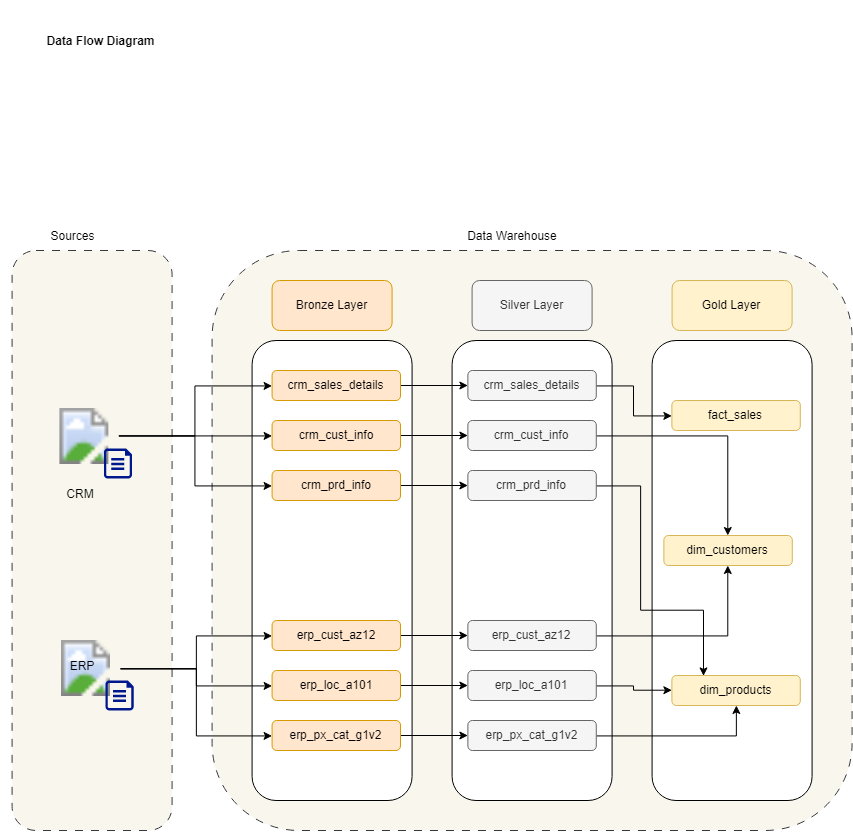

The diagram above was exported from draw.io. Its source (the exported page's mxGraphModel, read from the mxfile embedded in the PNG):
<mxGraphModel dx="1417" dy="1036" grid="1" gridSize="10" guides="1" tooltips="1" connect="1" arrows="1" fold="1" page="1" pageScale="1" pageWidth="827" pageHeight="1169" math="0" shadow="0">
  <root>
    <mxCell id="0" />
    <mxCell id="1" parent="0" />
    <mxCell id="8uW3SAMxL_3hbN0VcT1W-3" value=" " style="rounded=1;whiteSpace=wrap;html=1;dashed=1;dashPattern=8 8;fillColor=#f9f7ed;strokeColor=#36393d;" parent="1" vertex="1">
      <mxGeometry x="491.59000000000003" y="320" width="640" height="580" as="geometry" />
    </mxCell>
    <mxCell id="LRTqEprVbh9IcZ3IDabl-1" value="Bronze Layer" style="rounded=1;whiteSpace=wrap;html=1;fillColor=#ffe6cc;strokeColor=#d79b00;" parent="1" vertex="1">
      <mxGeometry x="551.5899999999999" y="350" width="120" height="50" as="geometry" />
    </mxCell>
    <mxCell id="LRTqEprVbh9IcZ3IDabl-2" value="Silver Layer" style="rounded=1;whiteSpace=wrap;html=1;fillColor=#f5f5f5;fontColor=#333333;strokeColor=#666666;" parent="1" vertex="1">
      <mxGeometry x="751.5899999999999" y="350" width="120" height="50" as="geometry" />
    </mxCell>
    <mxCell id="LRTqEprVbh9IcZ3IDabl-3" value="Gold Layer" style="rounded=1;whiteSpace=wrap;html=1;fillColor=#fff2cc;strokeColor=#d6b656;" parent="1" vertex="1">
      <mxGeometry x="951.59" y="350" width="120" height="50" as="geometry" />
    </mxCell>
    <mxCell id="LRTqEprVbh9IcZ3IDabl-4" value="" style="rounded=1;whiteSpace=wrap;html=1;" parent="1" vertex="1">
      <mxGeometry x="531.59" y="410" width="160" height="460" as="geometry" />
    </mxCell>
    <mxCell id="LRTqEprVbh9IcZ3IDabl-5" value="" style="rounded=1;whiteSpace=wrap;html=1;" parent="1" vertex="1">
      <mxGeometry x="731.5899999999999" y="410" width="160" height="460" as="geometry" />
    </mxCell>
    <mxCell id="LRTqEprVbh9IcZ3IDabl-6" value="" style="rounded=1;whiteSpace=wrap;html=1;" parent="1" vertex="1">
      <mxGeometry x="931.59" y="410" width="160" height="460" as="geometry" />
    </mxCell>
    <mxCell id="8uW3SAMxL_3hbN0VcT1W-2" value=" " style="rounded=1;whiteSpace=wrap;html=1;dashed=1;dashPattern=8 8;fillColor=#f9f7ed;strokeColor=#36393d;" parent="1" vertex="1">
      <mxGeometry x="291.59" y="320" width="160" height="580" as="geometry" />
    </mxCell>
    <mxCell id="8uW3SAMxL_3hbN0VcT1W-4" value="Data Warehouse" style="text;html=1;whiteSpace=wrap;strokeColor=none;fillColor=none;align=center;verticalAlign=middle;rounded=0;" parent="1" vertex="1">
      <mxGeometry x="731.5899999999999" y="290" width="120" height="30" as="geometry" />
    </mxCell>
    <mxCell id="8uW3SAMxL_3hbN0VcT1W-5" value="Sources" style="text;html=1;whiteSpace=wrap;strokeColor=none;fillColor=none;align=center;verticalAlign=middle;rounded=0;" parent="1" vertex="1">
      <mxGeometry x="291.59" y="290" width="120" height="30" as="geometry" />
    </mxCell>
    <mxCell id="8uW3SAMxL_3hbN0VcT1W-16" value="" style="group" parent="1" connectable="0" vertex="1">
      <mxGeometry x="329.39" y="478" width="82.2" height="100" as="geometry" />
    </mxCell>
    <mxCell id="8uW3SAMxL_3hbN0VcT1W-10" value="" style="group" parent="8uW3SAMxL_3hbN0VcT1W-16" connectable="0" vertex="1">
      <mxGeometry width="82.2" height="70" as="geometry" />
    </mxCell>
    <mxCell id="8uW3SAMxL_3hbN0VcT1W-8" value="" style="image;aspect=fixed;html=1;points=[];align=center;fontSize=12;image=img/lib/azure2/general/Folder_Blank.svg;" parent="8uW3SAMxL_3hbN0VcT1W-10" vertex="1">
      <mxGeometry width="69" height="56.00000000000001" as="geometry" />
    </mxCell>
    <mxCell id="8uW3SAMxL_3hbN0VcT1W-9" value="" style="sketch=0;aspect=fixed;pointerEvents=1;shadow=0;dashed=0;html=1;strokeColor=none;labelPosition=center;verticalLabelPosition=bottom;verticalAlign=top;align=center;fillColor=#00188D;shape=mxgraph.azure.file" parent="8uW3SAMxL_3hbN0VcT1W-10" vertex="1">
      <mxGeometry x="54" y="40" width="28.2" height="30" as="geometry" />
    </mxCell>
    <mxCell id="8uW3SAMxL_3hbN0VcT1W-14" value="CRM" style="text;html=1;whiteSpace=wrap;strokeColor=none;fillColor=none;align=center;verticalAlign=middle;rounded=0;container=1;" parent="8uW3SAMxL_3hbN0VcT1W-16" vertex="1">
      <mxGeometry y="70" width="60" height="30" as="geometry" />
    </mxCell>
    <mxCell id="KXyKpbqvGfrei0OuJGW5-2" value="Data Flow Diagram" style="text;html=1;whiteSpace=wrap;strokeColor=none;fillColor=none;align=center;verticalAlign=middle;rounded=0;fontStyle=1" parent="1" vertex="1">
      <mxGeometry x="280" y="70" width="200" height="80" as="geometry" />
    </mxCell>
    <mxCell id="IVJLYQgz2cEetVgBUqrT-15" style="edgeStyle=orthogonalEdgeStyle;rounded=0;orthogonalLoop=1;jettySize=auto;html=1;" parent="1" source="KXyKpbqvGfrei0OuJGW5-4" target="IVJLYQgz2cEetVgBUqrT-7" edge="1">
      <mxGeometry relative="1" as="geometry" />
    </mxCell>
    <mxCell id="KXyKpbqvGfrei0OuJGW5-4" value="crm_sales_details" style="rounded=1;whiteSpace=wrap;html=1;fillColor=#ffe6cc;strokeColor=#d79b00;" parent="1" vertex="1">
      <mxGeometry x="551.59" y="440" width="128.41" height="30" as="geometry" />
    </mxCell>
    <mxCell id="IVJLYQgz2cEetVgBUqrT-16" style="edgeStyle=orthogonalEdgeStyle;rounded=0;orthogonalLoop=1;jettySize=auto;html=1;" parent="1" source="KXyKpbqvGfrei0OuJGW5-5" target="IVJLYQgz2cEetVgBUqrT-8" edge="1">
      <mxGeometry relative="1" as="geometry" />
    </mxCell>
    <mxCell id="KXyKpbqvGfrei0OuJGW5-5" value="crm_cust_info" style="rounded=1;whiteSpace=wrap;html=1;fillColor=#ffe6cc;strokeColor=#d79b00;" parent="1" vertex="1">
      <mxGeometry x="551.59" y="490" width="128.41" height="30" as="geometry" />
    </mxCell>
    <mxCell id="IVJLYQgz2cEetVgBUqrT-17" style="edgeStyle=orthogonalEdgeStyle;rounded=0;orthogonalLoop=1;jettySize=auto;html=1;" parent="1" source="KXyKpbqvGfrei0OuJGW5-6" target="IVJLYQgz2cEetVgBUqrT-9" edge="1">
      <mxGeometry relative="1" as="geometry" />
    </mxCell>
    <mxCell id="KXyKpbqvGfrei0OuJGW5-6" value="crm_prd_info" style="rounded=1;whiteSpace=wrap;html=1;fillColor=#ffe6cc;strokeColor=#d79b00;" parent="1" vertex="1">
      <mxGeometry x="551.59" y="540" width="128.41" height="30" as="geometry" />
    </mxCell>
    <mxCell id="KXyKpbqvGfrei0OuJGW5-7" style="edgeStyle=orthogonalEdgeStyle;rounded=0;orthogonalLoop=1;jettySize=auto;html=1;" parent="1" source="8uW3SAMxL_3hbN0VcT1W-8" target="KXyKpbqvGfrei0OuJGW5-5" edge="1">
      <mxGeometry relative="1" as="geometry" />
    </mxCell>
    <mxCell id="KXyKpbqvGfrei0OuJGW5-8" style="edgeStyle=orthogonalEdgeStyle;rounded=0;orthogonalLoop=1;jettySize=auto;html=1;entryX=0;entryY=0.5;entryDx=0;entryDy=0;" parent="1" source="8uW3SAMxL_3hbN0VcT1W-8" target="KXyKpbqvGfrei0OuJGW5-6" edge="1">
      <mxGeometry relative="1" as="geometry" />
    </mxCell>
    <mxCell id="KXyKpbqvGfrei0OuJGW5-9" style="edgeStyle=orthogonalEdgeStyle;rounded=0;orthogonalLoop=1;jettySize=auto;html=1;entryX=0;entryY=0.5;entryDx=0;entryDy=0;" parent="1" source="8uW3SAMxL_3hbN0VcT1W-8" target="KXyKpbqvGfrei0OuJGW5-4" edge="1">
      <mxGeometry relative="1" as="geometry" />
    </mxCell>
    <mxCell id="IVJLYQgz2cEetVgBUqrT-18" style="edgeStyle=orthogonalEdgeStyle;rounded=0;orthogonalLoop=1;jettySize=auto;html=1;" parent="1" source="KXyKpbqvGfrei0OuJGW5-10" target="IVJLYQgz2cEetVgBUqrT-10" edge="1">
      <mxGeometry relative="1" as="geometry" />
    </mxCell>
    <mxCell id="KXyKpbqvGfrei0OuJGW5-10" value="erp_cust_az12" style="rounded=1;whiteSpace=wrap;html=1;fillColor=#ffe6cc;strokeColor=#d79b00;" parent="1" vertex="1">
      <mxGeometry x="551.59" y="690" width="128.41" height="30" as="geometry" />
    </mxCell>
    <mxCell id="IVJLYQgz2cEetVgBUqrT-19" style="edgeStyle=orthogonalEdgeStyle;rounded=0;orthogonalLoop=1;jettySize=auto;html=1;" parent="1" source="KXyKpbqvGfrei0OuJGW5-11" target="IVJLYQgz2cEetVgBUqrT-11" edge="1">
      <mxGeometry relative="1" as="geometry" />
    </mxCell>
    <mxCell id="KXyKpbqvGfrei0OuJGW5-11" value="erp_loc_a101" style="rounded=1;whiteSpace=wrap;html=1;fillColor=#ffe6cc;strokeColor=#d79b00;" parent="1" vertex="1">
      <mxGeometry x="551.59" y="740" width="128.41" height="30" as="geometry" />
    </mxCell>
    <mxCell id="IVJLYQgz2cEetVgBUqrT-20" style="edgeStyle=orthogonalEdgeStyle;rounded=0;orthogonalLoop=1;jettySize=auto;html=1;" parent="1" source="KXyKpbqvGfrei0OuJGW5-12" target="IVJLYQgz2cEetVgBUqrT-12" edge="1">
      <mxGeometry relative="1" as="geometry" />
    </mxCell>
    <mxCell id="KXyKpbqvGfrei0OuJGW5-12" value="erp_px_cat_g1v2" style="rounded=1;whiteSpace=wrap;html=1;fillColor=#ffe6cc;strokeColor=#d79b00;" parent="1" vertex="1">
      <mxGeometry x="551.59" y="790" width="128.41" height="30" as="geometry" />
    </mxCell>
    <mxCell id="8uW3SAMxL_3hbN0VcT1W-11" value="" style="group" parent="1" connectable="0" vertex="1">
      <mxGeometry x="331" y="710" width="82.2" height="70" as="geometry" />
    </mxCell>
    <mxCell id="KXyKpbqvGfrei0OuJGW5-16" value="" style="group" parent="8uW3SAMxL_3hbN0VcT1W-11" connectable="0" vertex="1">
      <mxGeometry width="82.2" height="70" as="geometry" />
    </mxCell>
    <mxCell id="8uW3SAMxL_3hbN0VcT1W-12" value="" style="image;aspect=fixed;html=1;points=[];align=center;fontSize=12;image=img/lib/azure2/general/Folder_Blank.svg;" parent="KXyKpbqvGfrei0OuJGW5-16" vertex="1">
      <mxGeometry width="69" height="56.00000000000001" as="geometry" />
    </mxCell>
    <mxCell id="8uW3SAMxL_3hbN0VcT1W-13" value="" style="sketch=0;aspect=fixed;pointerEvents=1;shadow=0;dashed=0;html=1;strokeColor=none;labelPosition=center;verticalLabelPosition=bottom;verticalAlign=top;align=center;fillColor=#00188D;shape=mxgraph.azure.file" parent="KXyKpbqvGfrei0OuJGW5-16" vertex="1">
      <mxGeometry x="54" y="40" width="28.2" height="30" as="geometry" />
    </mxCell>
    <mxCell id="8uW3SAMxL_3hbN0VcT1W-15" value="ERP" style="text;html=1;whiteSpace=wrap;strokeColor=none;fillColor=none;align=center;verticalAlign=middle;rounded=0;" parent="1" vertex="1">
      <mxGeometry x="331" y="720" width="60" height="30" as="geometry" />
    </mxCell>
    <mxCell id="KXyKpbqvGfrei0OuJGW5-17" style="edgeStyle=orthogonalEdgeStyle;rounded=0;orthogonalLoop=1;jettySize=auto;html=1;" parent="1" source="8uW3SAMxL_3hbN0VcT1W-12" target="KXyKpbqvGfrei0OuJGW5-11" edge="1">
      <mxGeometry relative="1" as="geometry" />
    </mxCell>
    <mxCell id="KXyKpbqvGfrei0OuJGW5-19" style="edgeStyle=orthogonalEdgeStyle;rounded=0;orthogonalLoop=1;jettySize=auto;html=1;" parent="1" source="8uW3SAMxL_3hbN0VcT1W-12" target="KXyKpbqvGfrei0OuJGW5-10" edge="1">
      <mxGeometry relative="1" as="geometry" />
    </mxCell>
    <mxCell id="KXyKpbqvGfrei0OuJGW5-20" style="edgeStyle=orthogonalEdgeStyle;rounded=0;orthogonalLoop=1;jettySize=auto;html=1;entryX=0;entryY=0.5;entryDx=0;entryDy=0;" parent="1" source="8uW3SAMxL_3hbN0VcT1W-12" target="KXyKpbqvGfrei0OuJGW5-12" edge="1">
      <mxGeometry relative="1" as="geometry" />
    </mxCell>
    <mxCell id="r5ODKKUjV-wnM8HpD5nG-4" style="edgeStyle=orthogonalEdgeStyle;rounded=0;orthogonalLoop=1;jettySize=auto;html=1;" edge="1" parent="1" source="IVJLYQgz2cEetVgBUqrT-7" target="r5ODKKUjV-wnM8HpD5nG-1">
      <mxGeometry relative="1" as="geometry" />
    </mxCell>
    <mxCell id="IVJLYQgz2cEetVgBUqrT-7" value="crm_sales_details" style="rounded=1;whiteSpace=wrap;html=1;fillColor=#f5f5f5;strokeColor=#666666;fontColor=#333333;" parent="1" vertex="1">
      <mxGeometry x="747.38" y="440" width="128.41" height="30" as="geometry" />
    </mxCell>
    <mxCell id="r5ODKKUjV-wnM8HpD5nG-5" style="edgeStyle=orthogonalEdgeStyle;rounded=0;orthogonalLoop=1;jettySize=auto;html=1;" edge="1" parent="1" source="IVJLYQgz2cEetVgBUqrT-8" target="r5ODKKUjV-wnM8HpD5nG-2">
      <mxGeometry relative="1" as="geometry" />
    </mxCell>
    <mxCell id="IVJLYQgz2cEetVgBUqrT-8" value="crm_cust_info" style="rounded=1;whiteSpace=wrap;html=1;fillColor=#f5f5f5;strokeColor=#666666;fontColor=#333333;" parent="1" vertex="1">
      <mxGeometry x="747.38" y="490" width="128.41" height="30" as="geometry" />
    </mxCell>
    <mxCell id="r5ODKKUjV-wnM8HpD5nG-6" style="edgeStyle=orthogonalEdgeStyle;rounded=0;orthogonalLoop=1;jettySize=auto;html=1;entryX=0.25;entryY=0;entryDx=0;entryDy=0;" edge="1" parent="1" source="IVJLYQgz2cEetVgBUqrT-9" target="r5ODKKUjV-wnM8HpD5nG-3">
      <mxGeometry relative="1" as="geometry">
        <Array as="points">
          <mxPoint x="920" y="555" />
          <mxPoint x="920" y="680" />
          <mxPoint x="983" y="680" />
        </Array>
      </mxGeometry>
    </mxCell>
    <mxCell id="IVJLYQgz2cEetVgBUqrT-9" value="crm_prd_info" style="rounded=1;whiteSpace=wrap;html=1;fillColor=#f5f5f5;strokeColor=#666666;fontColor=#333333;" parent="1" vertex="1">
      <mxGeometry x="747.38" y="540" width="128.41" height="30" as="geometry" />
    </mxCell>
    <mxCell id="r5ODKKUjV-wnM8HpD5nG-7" style="edgeStyle=orthogonalEdgeStyle;rounded=0;orthogonalLoop=1;jettySize=auto;html=1;" edge="1" parent="1" source="IVJLYQgz2cEetVgBUqrT-10" target="r5ODKKUjV-wnM8HpD5nG-2">
      <mxGeometry relative="1" as="geometry" />
    </mxCell>
    <mxCell id="IVJLYQgz2cEetVgBUqrT-10" value="erp_cust_az12" style="rounded=1;whiteSpace=wrap;html=1;fillColor=#f5f5f5;strokeColor=#666666;fontColor=#333333;" parent="1" vertex="1">
      <mxGeometry x="747.38" y="690" width="128.41" height="30" as="geometry" />
    </mxCell>
    <mxCell id="r5ODKKUjV-wnM8HpD5nG-9" style="edgeStyle=orthogonalEdgeStyle;rounded=0;orthogonalLoop=1;jettySize=auto;html=1;" edge="1" parent="1" source="IVJLYQgz2cEetVgBUqrT-11" target="r5ODKKUjV-wnM8HpD5nG-3">
      <mxGeometry relative="1" as="geometry" />
    </mxCell>
    <mxCell id="IVJLYQgz2cEetVgBUqrT-11" value="erp_loc_a101" style="rounded=1;whiteSpace=wrap;html=1;fillColor=#f5f5f5;strokeColor=#666666;fontColor=#333333;" parent="1" vertex="1">
      <mxGeometry x="747.38" y="740" width="128.41" height="30" as="geometry" />
    </mxCell>
    <mxCell id="r5ODKKUjV-wnM8HpD5nG-10" style="edgeStyle=orthogonalEdgeStyle;rounded=0;orthogonalLoop=1;jettySize=auto;html=1;" edge="1" parent="1" source="IVJLYQgz2cEetVgBUqrT-12" target="r5ODKKUjV-wnM8HpD5nG-3">
      <mxGeometry relative="1" as="geometry" />
    </mxCell>
    <mxCell id="IVJLYQgz2cEetVgBUqrT-12" value="erp_px_cat_g1v2" style="rounded=1;whiteSpace=wrap;html=1;fillColor=#f5f5f5;strokeColor=#666666;fontColor=#333333;" parent="1" vertex="1">
      <mxGeometry x="747.38" y="790" width="128.41" height="30" as="geometry" />
    </mxCell>
    <mxCell id="r5ODKKUjV-wnM8HpD5nG-1" value="fact_sales" style="rounded=1;whiteSpace=wrap;html=1;fillColor=#fff2cc;strokeColor=#d6b656;" vertex="1" parent="1">
      <mxGeometry x="951.38" y="470" width="128.41" height="30" as="geometry" />
    </mxCell>
    <mxCell id="r5ODKKUjV-wnM8HpD5nG-2" value="dim_customers" style="rounded=1;whiteSpace=wrap;html=1;fillColor=#fff2cc;strokeColor=#d6b656;" vertex="1" parent="1">
      <mxGeometry x="943.38" y="605" width="128.41" height="30" as="geometry" />
    </mxCell>
    <mxCell id="r5ODKKUjV-wnM8HpD5nG-3" value="dim_products" style="rounded=1;whiteSpace=wrap;html=1;fillColor=#fff2cc;strokeColor=#d6b656;" vertex="1" parent="1">
      <mxGeometry x="951.38" y="745" width="128.41" height="30" as="geometry" />
    </mxCell>
  </root>
</mxGraphModel>